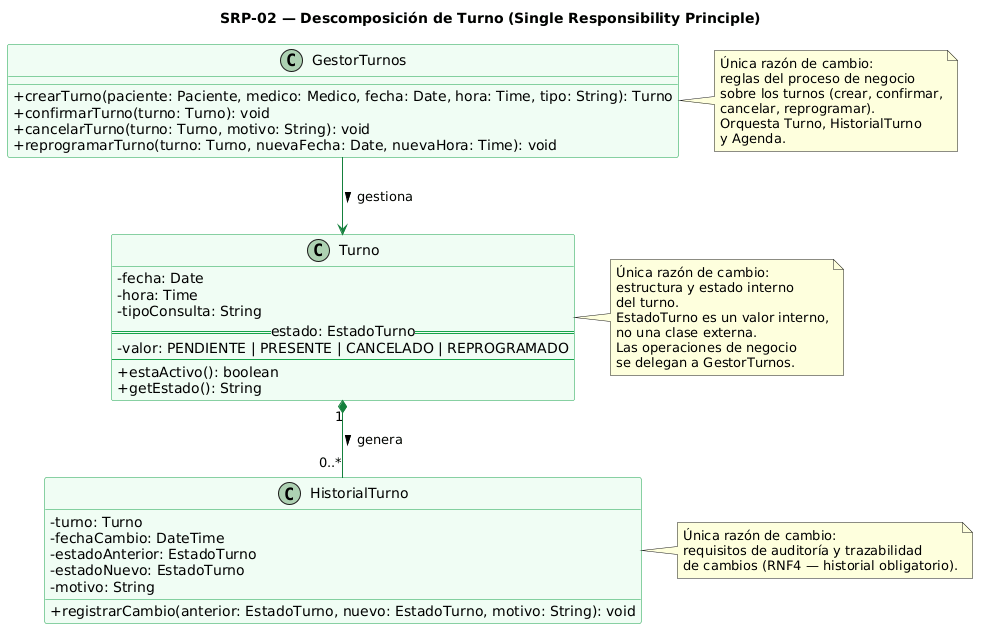

The diagram above was rendered by PlantUML. Its source (embedded in the PNG):
@startuml
skinparam classAttributeIconSize 0
skinparam class {
    BackgroundColor #F0FDF4
    BorderColor #16A34A
    ArrowColor #15803D
}

title SRP-02 — Descomposición de Turno (Single Responsibility Principle)

class Turno {
    - fecha: Date
    - hora: Time
    - tipoConsulta: String
    == estado: EstadoTurno ==
    - valor: PENDIENTE | PRESENTE | CANCELADO | REPROGRAMADO
    --
    + estaActivo(): boolean
    + getEstado(): String
}

note right of Turno
  Única razón de cambio:
  estructura y estado interno
  del turno.
  EstadoTurno es un valor interno,
  no una clase externa.
  Las operaciones de negocio
  se delegan a GestorTurnos.
end note

class GestorTurnos {
    + crearTurno(paciente: Paciente, medico: Medico, fecha: Date, hora: Time, tipo: String): Turno
    + confirmarTurno(turno: Turno): void
    + cancelarTurno(turno: Turno, motivo: String): void
    + reprogramarTurno(turno: Turno, nuevaFecha: Date, nuevaHora: Time): void
}

note right of GestorTurnos
  Única razón de cambio:
  reglas del proceso de negocio
  sobre los turnos (crear, confirmar,
  cancelar, reprogramar).
  Orquesta Turno, HistorialTurno
  y Agenda.
end note

class HistorialTurno {
    - turno: Turno
    - fechaCambio: DateTime
    - estadoAnterior: EstadoTurno
    - estadoNuevo: EstadoTurno
    - motivo: String
    + registrarCambio(anterior: EstadoTurno, nuevo: EstadoTurno, motivo: String): void
}

note right of HistorialTurno
  Única razón de cambio:
  requisitos de auditoría y trazabilidad
  de cambios (RNF4 — historial obligatorio).
end note

Turno "1" *-- "0..*" HistorialTurno : genera >
GestorTurnos --> Turno : gestiona >
@enduml